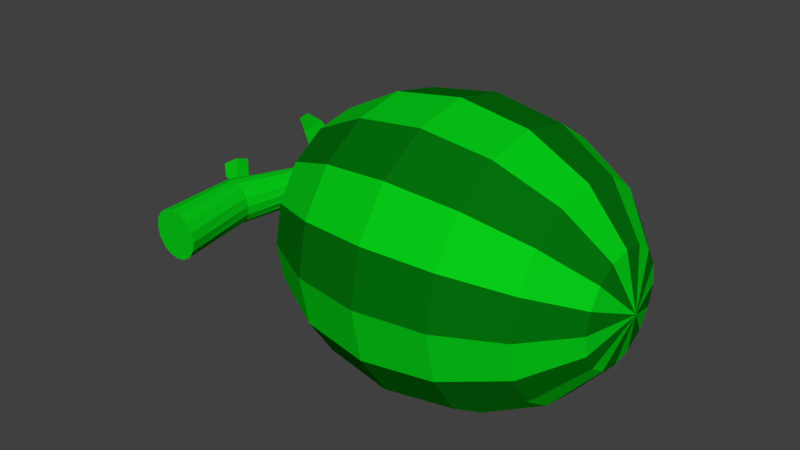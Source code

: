 # Source: melon3.blend  (saved by Blender 2.79.0; exported with 4.5.12 LTS)
import bpy
from mathutils import Matrix  # noqa: F401  (used for matrix-valued properties, if any)

bpy.ops.wm.read_factory_settings(use_empty=True)
scene = bpy.context.scene
scene.name = 'Scene'

# ---- collections
col_collection_1 = bpy.data.collections.new('Collection 1'); scene.collection.children.link(col_collection_1)

# ---- materials (node trees are filled in below, after node groups)
mat_material = bpy.data.materials.new('Material')
mat_material.alpha_threshold = 0.0
mat_material.use_transparent_shadow = False
mat_material.diffuse_color = (0.002156, 0.6038, 0.008974, 1.0)
mat_material.roughness = 0.5
mat_material_001 = bpy.data.materials.new('Material.001')
mat_material_001.alpha_threshold = 0.0
mat_material_001.use_transparent_shadow = False
mat_material_001.diffuse_color = (0.001186, 0.1626, 0.003834, 1.0)
mat_material_001.roughness = 0.5

# ---- material node trees

# ---- world
world_world = bpy.data.worlds.new('World'); scene.world = world_world
world_world.color = (0.05088, 0.05088, 0.05088)
world_world.use_sun_shadow = False
world_world.sun_shadow_jitter_overblur = 0.0
world_world.cycles.sampling_method = 'MANUAL'

# ---- meshes
me_sphere = bpy.data.meshes.new('Sphere')
me_sphere.from_pydata([(0.6255, 0.9937, 0.0651), (0.4007, 1.112, 0.0651), (0.1355, 1.153, 0.0651), (-0.1297, 1.112, 0.0651), (-0.5048, 0.8167, 0.0651), (0.7758, 0.8008, -0.01478), (0.6255, 0.9643, -0.0825), (0.4007, 1.074, -0.1277), (0.1355, 1.112, -0.1436), (-0.1297, 1.074, -0.1277), (-0.3546, 0.9643, -0.0825), (-0.5048, 0.8008, -0.01478), (0.7758, 0.7556, -0.0825), (0.6255, 0.8807, -0.2076), (0.4007, 0.9643, -0.2912), (0.1355, 0.9937, -0.3206), (-0.1297, 0.9643, -0.2912), (-0.3546, 0.8807, -0.2076), (-0.5048, 0.7556, -0.0825), (0.7758, 0.6878, -0.1277), (0.6255, 0.7556, -0.2912), (0.4007, 0.8008, -0.4005), (0.1355, 0.8167, -0.4388), (-0.1297, 0.8008, -0.4005), (-0.3546, 0.7556, -0.2912), (-0.5048, 0.6878, -0.1277), (0.7758, 0.608, -0.1436), (0.6255, 0.608, -0.3206), (0.4007, 0.608, -0.4388), (0.1355, 0.608, -0.4804), (-0.1297, 0.608, -0.4388), (-0.3546, 0.608, -0.3206), (-0.5048, 0.608, -0.1436), (0.7758, 0.5281, -0.1277), (0.6255, 0.4604, -0.2912), (0.4007, 0.4151, -0.4005), (0.1355, 0.3992, -0.4388), (-0.1297, 0.4151, -0.4005), (-0.3546, 0.4604, -0.2912), (-0.5048, 0.5281, -0.1277), (0.7758, 0.4604, -0.0825), (0.6255, 0.3352, -0.2076), (0.4007, 0.2516, -0.2912), (0.1355, 0.2223, -0.3206), (-0.1297, 0.2516, -0.2912), (-0.3546, 0.3352, -0.2076), (-0.5048, 0.4604, -0.0825), (0.7758, 0.4151, -0.01478), (0.6255, 0.2516, -0.0825), (0.4007, 0.1424, -0.1277), (0.1355, 0.104, -0.1436), (-0.1297, 0.1424, -0.1277), (-0.3546, 0.2516, -0.0825), (-0.5048, 0.4151, -0.01478), (0.7758, 0.3992, 0.06511), (0.6255, 0.2223, 0.06511), (0.4007, 0.104, 0.06511), (0.1355, 0.06249, 0.06511), (-0.1297, 0.104, 0.06511), (-0.3546, 0.2223, 0.06511), (-0.5048, 0.3992, 0.0651), (0.7758, 0.4151, 0.145), (0.6255, 0.2516, 0.2127), (0.4007, 0.1424, 0.258), (0.1355, 0.104, 0.2738), (-0.1297, 0.1424, 0.258), (-0.3546, 0.2516, 0.2127), (-0.5048, 0.4151, 0.145), (0.7758, 0.4604, 0.2127), (0.6255, 0.3352, 0.3378), (0.4007, 0.2516, 0.4214), (0.1355, 0.2223, 0.4508), (-0.1297, 0.2516, 0.4214), (-0.3546, 0.3352, 0.3378), (-0.5048, 0.4604, 0.2127), (0.7758, 0.5281, 0.258), (0.6255, 0.4604, 0.4214), (0.4007, 0.4151, 0.5307), (0.1355, 0.3992, 0.569), (-0.1297, 0.4151, 0.5307), (-0.3546, 0.4604, 0.4214), (-0.5048, 0.5281, 0.258), (0.7758, 0.608, 0.2738), (0.6255, 0.608, 0.4508), (0.4007, 0.608, 0.569), (0.1355, 0.608, 0.6106), (-0.1297, 0.608, 0.569), (-0.3546, 0.608, 0.4508), (-0.5048, 0.608, 0.2738), (0.7758, 0.6878, 0.258), (0.6255, 0.7556, 0.4214), (0.4007, 0.8008, 0.5307), (0.1355, 0.8167, 0.569), (-0.1297, 0.8008, 0.5307), (-0.3546, 0.7556, 0.4214), (-0.5048, 0.6878, 0.258), (0.7758, 0.7556, 0.2127), (0.6255, 0.8807, 0.3378), (0.4007, 0.9643, 0.4214), (0.1355, 0.9937, 0.4508), (-0.1297, 0.9643, 0.4214), (-0.3546, 0.8807, 0.3378), (-0.5048, 0.7556, 0.2127), (0.7758, 0.8008, 0.145), (0.6255, 0.9643, 0.2127), (0.4007, 1.074, 0.258), (0.1355, 1.112, 0.2738), (-0.1297, 1.074, 0.258), (-0.3546, 0.9643, 0.2127), (-0.5048, 0.8008, 0.145), (0.8285, 0.608, 0.0651), (0.7758, 0.8167, 0.0651), (-0.3546, 0.9937, 0.0651), (-0.5576, 0.608, 0.0651), (-0.8656, 0.8686, 0.2045), (-0.716, 0.806, 0.04134), (-0.8209, 0.8686, 0.2389), (-0.7011, 0.806, 0.05286), (-0.8594, 0.8855, 0.1449), (-0.8315, 0.8867, 0.07863), (-0.7713, 0.8341, 0.04207), (-0.6878, 0.8341, 0.1065), (-0.7078, 0.8867, 0.174), (-0.7649, 0.8855, 0.2178), (-1.068, 0.6282, -0.02821), (-0.8479, 0.5656, -0.009425), (-1.068, 0.6282, 0.02821), (-0.8479, 0.5656, 0.009425), (-1.017, 0.645, -0.05969), (-0.948, 0.6463, -0.07809), (-0.8823, 0.5937, -0.05275), (-0.8823, 0.5937, 0.05275), (-0.948, 0.6463, 0.07809), (-1.017, 0.645, 0.05969), (-0.3626, 0.9485, 0.05979), (-0.7798, 0.1232, 0.101), (-0.3695, 0.9386, 0.06229), (-0.7416, 0.1228, 0.09358), (-0.3743, 0.9272, 0.06067), (-0.7092, 0.1224, 0.07212), (-0.3761, 0.9163, 0.05518), (-0.6874, 0.1222, 0.03984), (-0.3749, 0.9074, 0.04666), (-0.6797, 0.1221, 0.001632), (-0.3706, 0.9019, 0.03641), (-0.687, 0.1222, -0.03668), (-0.3641, 0.9006, 0.02598), (-0.7084, 0.1225, -0.06926), (-0.3562, 0.9038, 0.01696), (-0.7406, 0.1228, -0.09117), (-0.3482, 0.9109, 0.01073), (-0.7787, 0.1233, -0.09904), (-0.3413, 0.9209, 0.008234), (-0.8168, 0.1237, -0.09168), (-0.3365, 0.9322, 0.009853), (-0.8493, 0.1241, -0.0702), (-0.3347, 0.9432, 0.01534), (-0.871, 0.1244, -0.03788), (-0.3359, 0.9521, 0.02386), (-0.8787, 0.1245, 0.0003454), (-0.3402, 0.9576, 0.03411), (-0.8714, 0.1243, 0.03866), (-0.3467, 0.9588, 0.04454), (-0.85, 0.1241, 0.07123), (-0.3546, 0.9557, 0.05356), (-0.8178, 0.1237, 0.0931), (-0.5183, 0.9772, 0.03576), (-0.7268, 0.8021, 0.0647), (-0.8208, 0.4513, 0.09234), (-0.7874, 0.4457, 0.08873), (-0.7055, 0.7914, 0.06481), (-0.5134, 0.9608, 0.03848), (-0.7579, 0.4407, 0.07236), (-0.6856, 0.7812, 0.05552), (-0.5074, 0.9447, 0.03524), (-0.7366, 0.4368, 0.04574), (-0.6697, 0.7733, 0.03818), (-0.5009, 0.931, 0.02658), (-0.7269, 0.4355, 0.01282), (-0.6599, 0.7697, 0.01528), (-0.4948, 0.9226, 0.01378), (-0.7299, 0.4361, -0.0215), (-0.6577, 0.7701, -0.009768), (-0.4889, 0.9193, -0.001293), (-0.7455, 0.4395, -0.052), (-0.6634, 0.7751, -0.03333), (-0.4854, 0.9236, -0.01643), (-0.7712, 0.444, -0.07418), (-0.6767, 0.7837, -0.05183), (-0.4839, 0.9332, -0.02935), (-0.8033, 0.4496, -0.08449), (-0.6957, 0.7939, -0.0624), (-0.4865, 0.948, -0.03806), (-0.837, 0.4544, -0.08135), (-0.718, 0.8043, -0.06329), (-0.4929, 0.9652, -0.04114), (-0.8671, 0.4578, -0.06505), (-0.74, 0.8131, -0.05415), (-0.502, 0.9817, -0.03804), (-0.8889, 0.4589, -0.03797), (-0.7583, 0.8191, -0.03627), (-0.512, 0.9949, -0.02921), (-0.8987, 0.4581, -0.004229), (-0.769, 0.822, -0.01239), (-0.52, 1.005, -0.01602), (-0.8952, 0.4597, 0.03055), (-0.7699, 0.8223, 0.01342), (-0.524, 1.007, -0.0005682), (-0.8791, 0.459, 0.061), (-0.7616, 0.819, 0.03707), (-0.5243, 1.002, 0.01467), (-0.8529, 0.456, 0.08265), (-0.7464, 0.8119, 0.05502), (-0.5221, 0.9918, 0.02741)], [], [(4, 112, 10, 11), (3, 2, 8, 9), (1, 0, 6, 7), (111, 110, 5), (113, 4, 11), (112, 3, 9, 10), (2, 1, 7, 8), (0, 111, 5, 6), (113, 11, 18), (10, 9, 16, 17), (8, 7, 14, 15), (6, 5, 12, 13), (11, 10, 17, 18), (9, 8, 15, 16), (7, 6, 13, 14), (5, 110, 12), (15, 14, 21, 22), (13, 12, 19, 20), (18, 17, 24, 25), (16, 15, 22, 23), (14, 13, 20, 21), (12, 110, 19), (113, 18, 25), (17, 16, 23, 24), (25, 24, 31, 32), (23, 22, 29, 30), (21, 20, 27, 28), (19, 110, 26), (113, 25, 32), (24, 23, 30, 31), (22, 21, 28, 29), (20, 19, 26, 27), (28, 27, 34, 35), (26, 110, 33), (113, 32, 39), (31, 30, 37, 38), (29, 28, 35, 36), (27, 26, 33, 34), (32, 31, 38, 39), (30, 29, 36, 37), (113, 39, 46), (38, 37, 44, 45), (36, 35, 42, 43), (34, 33, 40, 41), (39, 38, 45, 46), (37, 36, 43, 44), (35, 34, 41, 42), (33, 110, 40), (41, 40, 47, 48), (46, 45, 52, 53), (44, 43, 50, 51), (42, 41, 48, 49), (40, 110, 47), (113, 46, 53), (45, 44, 51, 52), (43, 42, 49, 50), (53, 52, 59, 60), (51, 50, 57, 58), (49, 48, 55, 56), (47, 110, 54), (113, 53, 60), (52, 51, 58, 59), (50, 49, 56, 57), (48, 47, 54, 55), (54, 110, 61), (113, 60, 67), (59, 58, 65, 66), (57, 56, 63, 64), (55, 54, 61, 62), (60, 59, 66, 67), (58, 57, 64, 65), (56, 55, 62, 63), (66, 65, 72, 73), (64, 63, 70, 71), (62, 61, 68, 69), (67, 66, 73, 74), (65, 64, 71, 72), (63, 62, 69, 70), (61, 110, 68), (113, 67, 74), (74, 73, 80, 81), (72, 71, 78, 79), (70, 69, 76, 77), (68, 110, 75), (113, 74, 81), (73, 72, 79, 80), (71, 70, 77, 78), (69, 68, 75, 76), (79, 78, 85, 86), (77, 76, 83, 84), (75, 110, 82), (113, 81, 88), (80, 79, 86, 87), (78, 77, 84, 85), (76, 75, 82, 83), (81, 80, 87, 88), (113, 88, 95), (87, 86, 93, 94), (85, 84, 91, 92), (83, 82, 89, 90), (88, 87, 94, 95), (86, 85, 92, 93), (84, 83, 90, 91), (82, 110, 89), (92, 91, 98, 99), (90, 89, 96, 97), (95, 94, 101, 102), (93, 92, 99, 100), (91, 90, 97, 98), (89, 110, 96), (113, 95, 102), (94, 93, 100, 101), (102, 101, 108, 109), (100, 99, 106, 107), (98, 97, 104, 105), (96, 110, 103), (113, 102, 109), (101, 100, 107, 108), (99, 98, 105, 106), (97, 96, 103, 104), (105, 104, 0, 1), (103, 110, 111), (113, 109, 4), (108, 107, 3, 112), (106, 105, 1, 2), (104, 103, 111, 0), (109, 108, 112, 4), (107, 106, 2, 3), (120, 115, 117, 121), (114, 118, 123, 116), (118, 119, 122, 123), (119, 120, 121, 122), (130, 125, 127, 131), (124, 128, 133, 126), (128, 129, 132, 133), (129, 130, 131, 132), (168, 135, 137, 169), (169, 137, 139, 172), (172, 139, 141, 175), (175, 141, 143, 178), (178, 143, 145, 181), (181, 145, 147, 184), (184, 147, 149, 187), (187, 149, 151, 190), (190, 151, 153, 193), (193, 153, 155, 196), (196, 155, 157, 199), (199, 157, 159, 202), (202, 159, 161, 205), (205, 161, 163, 208), (137, 135, 165, 163, 161, 159, 157, 155, 153, 151, 149, 147, 145, 143, 141, 139), (208, 163, 165, 211), (211, 165, 135, 168), (134, 136, 138, 140, 142, 144, 146, 148, 150, 152, 154, 156, 158, 160, 162, 164), (164, 213, 166, 134), (213, 212, 167, 166), (212, 211, 168, 167), (162, 210, 213, 164), (210, 209, 212, 213), (209, 208, 211, 212), (160, 207, 210, 162), (207, 206, 209, 210), (206, 205, 208, 209), (158, 204, 207, 160), (204, 203, 206, 207), (203, 202, 205, 206), (156, 201, 204, 158), (201, 200, 203, 204), (200, 199, 202, 203), (154, 198, 201, 156), (198, 197, 200, 201), (197, 196, 199, 200), (152, 195, 198, 154), (195, 194, 197, 198), (194, 193, 196, 197), (150, 192, 195, 152), (192, 191, 194, 195), (191, 190, 193, 194), (148, 189, 192, 150), (189, 188, 191, 192), (188, 187, 190, 191), (146, 186, 189, 148), (186, 185, 188, 189), (185, 184, 187, 188), (144, 183, 186, 146), (183, 182, 185, 186), (182, 181, 184, 185), (142, 180, 183, 144), (180, 179, 182, 183), (179, 178, 181, 182), (140, 177, 180, 142), (177, 176, 179, 180), (176, 175, 178, 179), (138, 174, 177, 140), (174, 173, 176, 177), (173, 172, 175, 176), (136, 171, 174, 138), (171, 170, 173, 174), (170, 169, 172, 173), (134, 166, 171, 136), (166, 167, 170, 171), (167, 168, 169, 170)])
me_sphere.polygons.foreach_set('material_index', [1, 1, 1, 1, 1, 1, 1, 1, 0, 0, 0, 0, 0, 0, 0, 0, 1, 1, 1, 1, 1, 1, 1, 1, 0, 0, 0, 0, 0, 0, 0, 0, 1, 1, 1, 1, 1, 1, 1, 1, 0, 0, 0, 0, 0, 0, 0, 0, 1, 1, 1, 1, 1, 1, 1, 1, 0, 0, 0, 0, 0, 0, 0, 0, 1, 1, 1, 1, 1, 1, 1, 1, 0, 0, 0, 0, 0, 0, 0, 0, 1, 1, 1, 1, 1, 1, 1, 1, 0, 0, 0, 0, 0, 0, 0, 0, 1, 1, 1, 1, 1, 1, 1, 1, 0, 0, 0, 0, 0, 0, 0, 0, 1, 1, 1, 1, 1, 1, 1, 1, 0, 0, 0, 0, 0, 0, 0, 0, 0, 0, 0, 0, 0, 0, 0, 0, 0, 0, 0, 0, 0, 0, 0, 0, 0, 0, 0, 0, 0, 0, 0, 0, 0, 0, 0, 0, 0, 0, 0, 0, 0, 0, 0, 0, 0, 0, 0, 0, 0, 0, 0, 0, 0, 0, 0, 0, 0, 0, 0, 0, 0, 0, 0, 0, 0, 0, 0, 0, 0, 0, 0, 0, 0, 0, 0, 0, 0, 0, 0, 0, 0, 0])
me_sphere.materials.append(mat_material)
me_sphere.materials.append(mat_material_001)
me_sphere.use_remesh_preserve_volume = False
me_sphere.use_remesh_preserve_attributes = False
me_sphere.use_mirror_vertex_groups = False
me_sphere.update()

# ---- objects
ob_sphere = bpy.data.objects.new('Sphere', me_sphere)

# ---- transforms, parenting, visibility, modifiers, constraints
ob_sphere.location = (0.0, 0.0, 0.0)
ob_sphere.lineart.crease_threshold = 0.0

# ---- collection membership
col_collection_1.objects.link(ob_sphere)

# ---- scene / render settings (as saved in the file)
scene.frame_start = 1; scene.frame_end = 250; scene.frame_set(113)
scene.render.engine = 'BLENDER_EEVEE_NEXT'
scene.render.resolution_percentage = 50
scene.render.dither_intensity = 0.0
scene.cycles.use_denoising = False
scene.cycles.samples = 128
scene.cycles.sampling_pattern = 'TABULATED_SOBOL'
scene.cycles.use_adaptive_sampling = False
scene.cycles.use_light_tree = False
scene.cycles.blur_glossy = 0.0
scene.cycles.sample_clamp_indirect = 0.0
scene.view_settings.view_transform = 'Standard'
bpy.context.view_layer.update()

# ---- added for rendering (the .blend has no active camera and no usable light): camera, sun
cam_auto = bpy.data.cameras.new('AutoCamera')
cam_auto.lens = 50.0
cam_auto.sensor_width = 36.0
cam_auto.clip_end = 1000.0
ob_auto_camera = bpy.data.objects.new('AutoCamera', cam_auto)
scene.collection.objects.link(ob_auto_camera)
ob_auto_camera.location = (2.14233, -2.10681, 1.87495)
ob_auto_camera.rotation_euler = (1.09748, -7.21219e-08, 0.694738)
scene.camera = ob_auto_camera
light_auto_sun = bpy.data.lights.new('AutoSun', 'SUN')
light_auto_sun.energy = 3.0
light_auto_sun.angle = 0.0523599
ob_auto_sun = bpy.data.objects.new('AutoSun', light_auto_sun)
scene.collection.objects.link(ob_auto_sun)
ob_auto_sun.rotation_euler = (0.872665, 0.174533, 0.523599)
bpy.context.view_layer.update()
